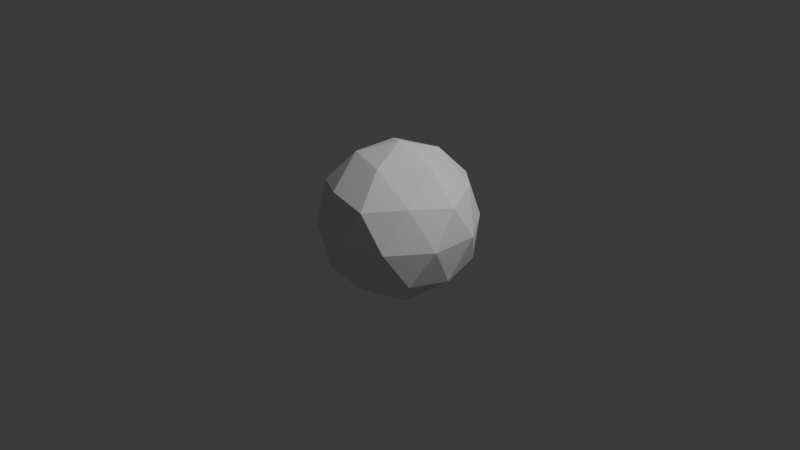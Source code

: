 # Source: Untitled.blend  (saved by Blender 4.5.90; exported with 4.5.12 LTS)
import bpy
from mathutils import Matrix  # noqa: F401  (used for matrix-valued properties, if any)

bpy.ops.wm.read_factory_settings(use_empty=True)
scene = bpy.context.scene
scene.name = 'Scene'

# ---- collections
col_collection = bpy.data.collections.new('Collection'); scene.collection.children.link(col_collection)

# ---- world
world_world = bpy.data.worlds.new('World'); scene.world = world_world
world_world.use_nodes = True; world_world.node_tree.nodes.clear()
_N = world_world.node_tree.nodes; _L = world_world.node_tree.links
n0 = _N.new('ShaderNodeOutputWorld'); n0.name = 'World Output'; n0.location = (200, 100)
n1 = _N.new('ShaderNodeBackground'); n1.name = 'Background'; n1.location = (-200, 100)
n1.inputs[0].default_value = (0.05088, 0.05088, 0.05088, 1.0)
_L.new(n1.outputs[0], n0.inputs[0])
n0.is_active_output = True
world_world.color = (0.05088, 0.05088, 0.05088)
world_world.sun_shadow_jitter_overblur = 0.0

# ---- cameras
cam_camera = bpy.data.cameras.new('Camera')
cam_camera.clip_end = 100.0
cam_camera.ortho_scale = 7.314

# ---- lights
light_light = bpy.data.lights.new('Light', 'POINT')
light_light.energy = 1000.0
light_light.shadow_soft_size = 0.1

# ---- meshes
me_icosphere = bpy.data.meshes.new('Icosphere')
me_icosphere.from_pydata([(7.795e-07, 2.908e-09, -0.8477), (0.6134, -0.4457, -0.3791), (-0.2343, -0.7211, -0.3791), (-0.7476, 4.379e-09, -0.3738), (-0.2343, 0.7211, -0.3791), (0.6134, 0.4457, -0.3791), (0.2343, -0.7211, 0.3791), (-0.6134, -0.4457, 0.3791), (-0.6134, 0.4457, 0.3791), (0.2343, 0.7211, 0.3791), (0.7582, 7.418e-10, 0.3791), (-7.898e-07, 1.816e-09, 0.8477), (-0.1352, -0.4161, -0.708), (0.354, -0.2572, -0.708), (0.2188, -0.6733, -0.4375), (0.708, 1.152e-08, -0.4375), (0.354, 0.2572, -0.708), (-0.4375, 2.421e-10, -0.708), (-0.5728, -0.4161, -0.4375), (-0.1352, 0.4161, -0.708), (-0.5728, 0.4161, -0.4375), (0.2188, 0.6733, -0.4375), (0.7915, -0.2572, -4.273e-07), (0.7915, 0.2572, -4.307e-07), (2.742e-09, -0.8323, 3.312e-09), (0.4892, -0.6733, -1.718e-07), (-0.7915, -0.2572, 4.302e-07), (-0.4892, -0.6733, 1.752e-07), (-0.4892, 0.6733, 1.723e-07), (-0.7915, 0.2572, 4.301e-07), (0.4892, 0.6733, -1.752e-07), (-6.967e-09, 0.8323, 4.23e-10), (0.5492, -0.399, 0.4196), (-0.2188, -0.6733, 0.4375), (-0.6997, 6.456e-09, 0.4324), (-0.2188, 0.6733, 0.4375), (0.5728, 0.4161, 0.4375), (0.1352, -0.4161, 0.708), (0.4375, -5.775e-09, 0.708), (-0.354, -0.2572, 0.708), (-0.354, 0.2572, 0.708), (0.1352, 0.4161, 0.708)], [], [(0, 13, 12), (1, 13, 15), (0, 12, 17), (0, 17, 19), (0, 19, 16), (1, 15, 22), (2, 14, 24), (3, 18, 26), (4, 20, 28), (5, 21, 30), (1, 22, 25), (2, 24, 27), (3, 26, 29), (4, 28, 31), (5, 30, 23), (6, 32, 37), (7, 33, 39), (8, 34, 40), (9, 35, 41), (10, 36, 38), (38, 41, 11), (38, 36, 41), (36, 9, 41), (41, 40, 11), (41, 35, 40), (35, 8, 40), (40, 39, 11), (40, 34, 39), (34, 7, 39), (39, 37, 11), (39, 33, 37), (33, 6, 37), (37, 38, 11), (37, 32, 38), (32, 10, 38), (23, 36, 10), (23, 30, 36), (30, 9, 36), (31, 35, 9), (31, 28, 35), (28, 8, 35), (29, 34, 8), (29, 26, 34), (26, 7, 34), (27, 33, 7), (27, 24, 33), (24, 6, 33), (25, 32, 6), (25, 22, 32), (22, 10, 32), (30, 31, 9), (30, 21, 31), (21, 4, 31), (28, 29, 8), (28, 20, 29), (20, 3, 29), (26, 27, 7), (26, 18, 27), (18, 2, 27), (24, 25, 6), (24, 14, 25), (14, 1, 25), (22, 23, 10), (22, 15, 23), (15, 5, 23), (16, 21, 5), (16, 19, 21), (19, 4, 21), (19, 20, 4), (19, 17, 20), (17, 3, 20), (17, 18, 3), (17, 12, 18), (12, 2, 18), (15, 16, 5), (15, 13, 16), (13, 0, 16), (12, 14, 2), (12, 13, 14), (13, 1, 14)])
_uv = me_icosphere.uv_layers.new(name='UVMap')
_uv.uv.foreach_set('vector', [0.1818, 0.0, 0.2273, 0.07873, 0.1364, 0.07873, 0.2727, 0.1575, 0.3182, 0.07873, 0.3636, 0.1575, 0.9091, 0.0, 0.9545, 0.07873, 0.8636, 0.07873, 0.7273, 0.0, 0.7727, 0.07873, 0.6818, 0.07873, 0.5455, 0.0, 0.5909, 0.07873, 0.5, 0.07873, 0.2727, 0.1575, 0.3636, 0.1575, 0.3182, 0.2362, 0.09091, 0.1575, 0.1818, 0.1575, 0.1364, 0.2362, 0.8182, 0.1575, 0.9091, 0.1575, 0.8636, 0.2362, 0.6364, 0.1575, 0.7273, 0.1575, 0.6818, 0.2362, 0.4545, 0.1575, 0.5455, 0.1575, 0.5, 0.2362, 0.2727, 0.1575, 0.3182, 0.2362, 0.2273, 0.2362, 0.09091, 0.1575, 0.1364, 0.2362, 0.04546, 0.2362, 0.8182, 0.1575, 0.8636, 0.2362, 0.7727, 0.2362, 0.6364, 0.1575, 0.6818, 0.2362, 0.5909, 0.2362, 0.4545, 0.1575, 0.5, 0.2362, 0.4091, 0.2362, 0.1818, 0.3149, 0.2727, 0.3149, 0.2273, 0.3937, 0.0, 0.3149, 0.09091, 0.3149, 0.04546, 0.3937, 0.7273, 0.3149, 0.8182, 0.3149, 0.7727, 0.3937, 0.5455, 0.3149, 0.6364, 0.3149, 0.5909, 0.3937, 0.3636, 0.3149, 0.4545, 0.3149, 0.4091, 0.3937, 0.4091, 0.3937, 0.5, 0.3937, 0.4545, 0.4724, 0.4091, 0.3937, 0.4545, 0.3149, 0.5, 0.3937, 0.4545, 0.3149, 0.5455, 0.3149, 0.5, 0.3937, 0.5909, 0.3937, 0.6818, 0.3937, 0.6364, 0.4724, 0.5909, 0.3937, 0.6364, 0.3149, 0.6818, 0.3937, 0.6364, 0.3149, 0.7273, 0.3149, 0.6818, 0.3937, 0.7727, 0.3937, 0.8636, 0.3937, 0.8182, 0.4724, 0.7727, 0.3937, 0.8182, 0.3149, 0.8636, 0.3937, 0.8182, 0.3149, 0.9091, 0.3149, 0.8636, 0.3937, 0.04546, 0.3937, 0.1364, 0.3937, 0.09091, 0.4724, 0.04546, 0.3937, 0.09091, 0.3149, 0.1364, 0.3937, 0.09091, 0.3149, 0.1818, 0.3149, 0.1364, 0.3937, 0.2273, 0.3937, 0.3182, 0.3937, 0.2727, 0.4724, 0.2273, 0.3937, 0.2727, 0.3149, 0.3182, 0.3937, 0.2727, 0.3149, 0.3636, 0.3149, 0.3182, 0.3937, 0.4091, 0.2362, 0.4545, 0.3149, 0.3636, 0.3149, 0.4091, 0.2362, 0.5, 0.2362, 0.4545, 0.3149, 0.5, 0.2362, 0.5455, 0.3149, 0.4545, 0.3149, 0.5909, 0.2362, 0.6364, 0.3149, 0.5455, 0.3149, 0.5909, 0.2362, 0.6818, 0.2362, 0.6364, 0.3149, 0.6818, 0.2362, 0.7273, 0.3149, 0.6364, 0.3149, 0.7727, 0.2362, 0.8182, 0.3149, 0.7273, 0.3149, 0.7727, 0.2362, 0.8636, 0.2362, 0.8182, 0.3149, 0.8636, 0.2362, 0.9091, 0.3149, 0.8182, 0.3149, 0.04546, 0.2362, 0.09091, 0.3149, 0.0, 0.3149, 0.04546, 0.2362, 0.1364, 0.2362, 0.09091, 0.3149, 0.1364, 0.2362, 0.1818, 0.3149, 0.09091, 0.3149, 0.2273, 0.2362, 0.2727, 0.3149, 0.1818, 0.3149, 0.2273, 0.2362, 0.3182, 0.2362, 0.2727, 0.3149, 0.3182, 0.2362, 0.3636, 0.3149, 0.2727, 0.3149, 0.5, 0.2362, 0.5909, 0.2362, 0.5455, 0.3149, 0.5, 0.2362, 0.5455, 0.1575, 0.5909, 0.2362, 0.5455, 0.1575, 0.6364, 0.1575, 0.5909, 0.2362, 0.6818, 0.2362, 0.7727, 0.2362, 0.7273, 0.3149, 0.6818, 0.2362, 0.7273, 0.1575, 0.7727, 0.2362, 0.7273, 0.1575, 0.8182, 0.1575, 0.7727, 0.2362, 0.8636, 0.2362, 0.9545, 0.2362, 0.9091, 0.3149, 0.8636, 0.2362, 0.9091, 0.1575, 0.9545, 0.2362, 0.9091, 0.1575, 1.0, 0.1575, 0.9545, 0.2362, 0.1364, 0.2362, 0.2273, 0.2362, 0.1818, 0.3149, 0.1364, 0.2362, 0.1818, 0.1575, 0.2273, 0.2362, 0.1818, 0.1575, 0.2727, 0.1575, 0.2273, 0.2362, 0.3182, 0.2362, 0.4091, 0.2362, 0.3636, 0.3149, 0.3182, 0.2362, 0.3636, 0.1575, 0.4091, 0.2362, 0.3636, 0.1575, 0.4545, 0.1575, 0.4091, 0.2362, 0.5, 0.07873, 0.5455, 0.1575, 0.4545, 0.1575, 0.5, 0.07873, 0.5909, 0.07873, 0.5455, 0.1575, 0.5909, 0.07873, 0.6364, 0.1575, 0.5455, 0.1575, 0.6818, 0.07873, 0.7273, 0.1575, 0.6364, 0.1575, 0.6818, 0.07873, 0.7727, 0.07873, 0.7273, 0.1575, 0.7727, 0.07873, 0.8182, 0.1575, 0.7273, 0.1575, 0.8636, 0.07873, 0.9091, 0.1575, 0.8182, 0.1575, 0.8636, 0.07873, 0.9545, 0.07873, 0.9091, 0.1575, 0.9545, 0.07873, 1.0, 0.1575, 0.9091, 0.1575, 0.3636, 0.1575, 0.4091, 0.07873, 0.4545, 0.1575, 0.3636, 0.1575, 0.3182, 0.07873, 0.4091, 0.07873, 0.3182, 0.07873, 0.3636, 0.0, 0.4091, 0.07873, 0.1364, 0.07873, 0.1818, 0.1575, 0.09091, 0.1575, 0.1364, 0.07873, 0.2273, 0.07873, 0.1818, 0.1575, 0.2273, 0.07873, 0.2727, 0.1575, 0.1818, 0.1575])
_ca = me_icosphere.color_attributes.new('Color', 'FLOAT_COLOR', 'POINT')
_ca.data.foreach_set('color', [0.5922, 0.004354, 0.006002, 1.0, 0.5922, 0.01564, 0.006457, 1.0, 0.5922, 0.01564, 0.006457, 1.0, 0.5922, 0.01564, 0.006457, 1.0, 0.5922, 0.004354, 0.006002, 1.0, 0.5922, 0.01441, 0.006386, 1.0, 0.5922, 0.01564, 0.006457, 1.0, 0.5922, 0.01564, 0.006457, 1.0, 0.5922, 0.01329, 0.006324, 1.0, 0.5922, 0.004354, 0.006002, 1.0, 0.5922, 0.01564, 0.006457, 1.0, 0.5922, 0.01564, 0.006457, 1.0, 0.5922, 0.004906, 0.006013, 1.0, 0.5922, 0.01104, 0.006228, 1.0, 0.5922, 0.01564, 0.006457, 1.0, 0.5922, 0.01564, 0.006457, 1.0, 0.5922, 0.004354, 0.006002, 1.0, 0.5922, 0.01273, 0.006294, 1.0, 0.5922, 0.01564, 0.006457, 1.0, 0.5922, 0.004354, 0.006002, 1.0, 0.5922, 0.01071, 0.006199, 1.0, 0.5922, 0.004363, 0.006003, 1.0, 0.5922, 0.01564, 0.006457, 1.0, 0.5922, 0.01564, 0.006457, 1.0, 0.5922, 0.01564, 0.006457, 1.0, 0.5922, 0.01564, 0.006457, 1.0, 0.5922, 0.01564, 0.006457, 1.0, 0.5922, 0.01564, 0.006457, 1.0, 0.5922, 0.004354, 0.006002, 1.0, 0.5922, 0.01564, 0.006457, 1.0, 0.5922, 0.008003, 0.006133, 1.0, 0.5922, 0.004354, 0.006002, 1.0, 0.5922, 0.01564, 0.006457, 1.0, 0.5922, 0.01564, 0.006457, 1.0, 0.5922, 0.01564, 0.006457, 1.0, 0.5922, 0.004354, 0.006002, 1.0, 0.5922, 0.01564, 0.006457, 1.0, 0.5922, 0.01564, 0.006457, 1.0, 0.5922, 0.01564, 0.006457, 1.0, 0.5922, 0.01564, 0.006457, 1.0, 0.5922, 0.01564, 0.006457, 1.0, 0.5922, 0.01181, 0.006303, 1.0])
me_icosphere.materials.append(None)
me_icosphere.update()

# ---- objects
ob_light = bpy.data.objects.new('Light', light_light)
ob_camera = bpy.data.objects.new('Camera', cam_camera)
ob_icosphere = bpy.data.objects.new('Icosphere', me_icosphere)

# ---- transforms, parenting, visibility, modifiers, constraints
ob_light.location = (4.076, 1.005, 5.904)
ob_light.rotation_euler = (0.6503, 0.05522, 1.866)
ob_light.lock_rotations_4d = False
ob_light.empty_display_type = 'ARROWS'
ob_light.color = (0.0, 0.0, 0.0, 0.0)
ob_light.lineart.crease_threshold = 0.0
ob_camera.location = (7.359, -6.926, 4.958)
ob_camera.rotation_euler = (1.109, 0.0, 0.8149)
ob_camera.lock_rotations_4d = False
ob_camera.empty_display_type = 'ARROWS'
ob_camera.color = (0.0, 0.0, 0.0, 0.0)
ob_camera.display_type = 'WIRE'
ob_camera.lineart.crease_threshold = 0.0
ob_icosphere.location = (0.0, 0.0, 0.0)
_vg = ob_icosphere.vertex_groups.new(name='Group')

# ---- collection membership
col_collection.objects.link(ob_light)
col_collection.objects.link(ob_camera)
col_collection.objects.link(ob_icosphere)

# ---- scene / render settings (as saved in the file)
scene.camera = ob_camera
scene.frame_start = 0; scene.frame_end = 60; scene.frame_set(0)
scene.render.engine = 'BLENDER_EEVEE_NEXT'
scene.render.fps = 60
bpy.context.view_layer.update()
